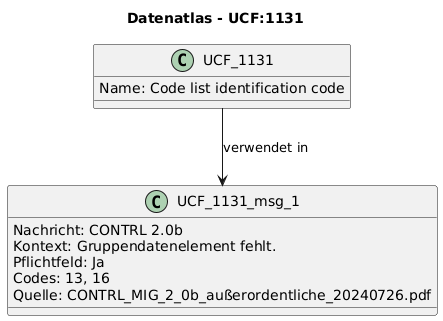

The diagram above was rendered by PlantUML. Its source (embedded in the PNG):
@startuml
title Datenatlas - UCF:1131
class UCF_1131 {
  Name: Code list identification code
}
class UCF_1131_msg_1 {
  Nachricht: CONTRL 2.0b
  Kontext: Gruppendatenelement fehlt.
  Pflichtfeld: Ja
  Codes: 13, 16
  Quelle: CONTRL_MIG_2_0b_außerordentliche_20240726.pdf
}
UCF_1131 --> UCF_1131_msg_1 : verwendet in
@enduml